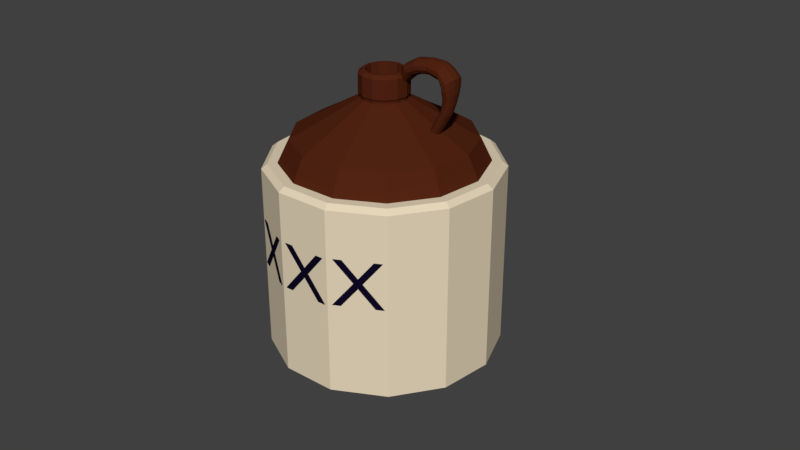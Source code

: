 # Source: jug.blend  (saved by Blender 2.78.0; exported with 4.5.12 LTS)
import bpy
from mathutils import Matrix  # noqa: F401  (used for matrix-valued properties, if any)

bpy.ops.wm.read_factory_settings(use_empty=True)
scene = bpy.context.scene
scene.name = 'Scene'

# ---- collections
col_collection_1 = bpy.data.collections.new('Collection 1'); scene.collection.children.link(col_collection_1)

# ---- materials (node trees are filled in below, after node groups)
mat_bottle_handle = bpy.data.materials.new('bottle_handle')
mat_bottle_handle.alpha_threshold = 0.0
mat_bottle_handle.use_transparent_shadow = False
mat_bottle_handle.diffuse_color = (0.08353, 0.01775, 0.006645, 1.0)
mat_bottle_handle.roughness = 0.5
mat_bottle_case = bpy.data.materials.new('bottle_case')
mat_bottle_case.alpha_threshold = 0.0
mat_bottle_case.use_transparent_shadow = False
mat_bottle_case.diffuse_color = (0.8, 0.6867, 0.4988, 1.0)
mat_bottle_case.roughness = 0.5
mat_bottle_case.line_color = (0.0, 0.0, 0.0, 1.0)
mat_material = bpy.data.materials.new('Material')
mat_material.alpha_threshold = 0.0
mat_material.use_transparent_shadow = False
mat_material.diffuse_color = (0.005105, 0.003254, 0.01739, 1.0)
mat_material.specular_color = (0.004819, 0.004851, 0.01599)
mat_material.roughness = 0.5

# ---- material node trees

# ---- world
world_world = bpy.data.worlds.new('World'); scene.world = world_world
world_world.color = (0.05088, 0.05088, 0.05088)
world_world.use_sun_shadow = False
world_world.sun_shadow_jitter_overblur = 0.0
world_world.cycles.sampling_method = 'MANUAL'

# ---- meshes
me_cylinder_003 = bpy.data.meshes.new('Cylinder.003')
me_cylinder_003.from_pydata([(0.0, 1.0, -1.0), (0.0, 1.0, 1.0), (0.4647, 0.8855, -1.0), (0.4647, 0.8855, 1.0), (0.823, 0.5681, -1.0), (0.823, 0.5681, 1.0), (0.9927, 0.1205, -1.0), (0.9927, 0.1205, 1.0), (0.935, -0.3546, -1.0), (0.935, -0.3546, 1.0), (0.6631, -0.7485, -1.0), (0.6631, -0.7485, 1.0), (0.2393, -0.9709, -1.0), (0.2393, -0.9709, 1.0), (-0.2393, -0.9709, -1.0), (-0.2393, -0.9709, 1.0), (-0.6631, -0.7485, -1.0), (-0.6631, -0.7485, 1.0), (-0.935, -0.3546, -1.0), (-0.935, -0.3546, 1.0), (-0.9927, 0.1205, -1.0), (-0.9927, 0.1205, 1.0), (-0.823, 0.5681, -1.0), (-0.823, 0.5681, 1.0), (-0.4647, 0.8855, -1.0), (-0.4647, 0.8855, 1.0), (0.4522, 0.8855, 2.387), (-4.502e-07, 1.0, 2.31), (0.8009, 0.5681, 2.447), (0.966, 0.1205, 2.475), (0.9099, -0.3546, 2.466), (0.6453, -0.7485, 2.42), (0.2329, -0.9709, 2.35), (-0.2329, -0.9709, 2.27), (-0.6453, -0.7485, 2.199), (-0.9099, -0.3546, 2.153), (-0.966, 0.1205, 2.144), (-0.8009, 0.5681, 2.172), (-0.4522, 0.8855, 2.232), (-0.01798, 0.9796, 3.959), (-0.4892, 1.106, 3.81), (0.3453, 0.6284, 4.074), (0.5174, 0.1333, 4.129), (0.4589, -0.3923, 4.11), (0.1832, -0.8281, 4.023), (-0.2465, -1.074, 3.887), (-0.7318, -1.074, 3.733), (-1.162, -0.8281, 3.597), (-1.437, -0.3923, 3.51), (-1.496, 0.1333, 3.491), (-1.324, 0.6284, 3.546), (-0.9604, 0.9796, 3.661), (-0.5164, 1.167, 5.122), (-0.9157, 1.318, 4.785), (-0.2085, 0.7484, 5.382), (-0.06269, 0.1588, 5.505), (-0.1123, -0.4672, 5.463), (-0.3459, -0.9862, 5.266), (-0.7101, -1.279, 4.959), (-1.121, -1.279, 4.612), (-1.486, -0.9862, 4.305), (-1.719, -0.4672, 4.108), (-1.769, 0.1588, 4.066), (-1.623, 0.7484, 4.189), (-1.315, 1.167, 4.449), (-1.712, 1.453, 6.699), (-1.994, 1.641, 6.185), (-1.494, 0.9324, 7.095), (-1.391, 0.1978, 7.283), (-1.426, -0.582, 7.219), (-1.591, -1.229, 6.919), (-1.849, -1.594, 6.45), (-2.231, -1.588, 5.883), (-2.397, -1.229, 5.451), (-2.562, -0.582, 5.151), (-2.597, 0.1978, 5.087), (-2.494, 0.9324, 5.275), (-2.276, 1.453, 5.671), (-4.134, 1.445, 7.128), (-3.959, 1.631, 6.753), (-4.35, 0.9268, 7.522), (-4.452, 0.1967, 7.709), (-4.418, -0.5785, 7.645), (-4.254, -1.221, 7.346), (-4.103, -1.584, 7.016), (-3.815, -1.584, 6.49), (-3.559, -1.221, 6.024), (-3.395, -0.5785, 5.724), (-3.361, 0.1967, 5.661), (-3.463, 0.9268, 5.848), (-3.679, 1.445, 6.242), (-6.997, 1.157, 6.449), (-6.637, 1.342, 6.021), (-7.262, 0.7215, 6.741), (-7.383, 0.151, 6.869), (-7.343, -0.4463, 6.826), (-7.146, -0.9631, 6.614), (-6.824, -1.288, 6.248), (-6.45, -1.307, 5.786), (-6.128, -0.9901, 5.381), (-5.935, -0.4588, 5.146), (-5.895, 0.1551, 5.099), (-6.013, 0.7421, 5.24), (-6.276, 1.185, 5.566), (-8.972, 1.309, 5.277), (-8.4, 1.478, 5.001), (-9.412, 0.8397, 5.49), (-9.621, 0.1782, 5.591), (-9.55, -0.5242, 5.557), (-9.216, -1.106, 5.395), (-8.694, -1.435, 5.143), (-8.105, -1.435, 4.859), (-7.584, -1.106, 4.607), (-7.249, -0.5242, 4.445), (-7.178, 0.1782, 4.411), (-7.387, 0.8397, 4.512), (-7.828, 1.309, 4.725), (-10.38, 1.268, 3.661), (-9.726, 1.432, 3.556), (-10.88, 0.8134, 3.743), (-11.11, 0.1726, 3.781), (-11.03, -0.5078, 3.768), (-10.65, -1.072, 3.706), (-10.06, -1.39, 3.61), (-9.392, -1.39, 3.502), (-8.8, -1.072, 3.406), (-8.42, -0.5078, 3.345), (-8.339, 0.1726, 3.332), (-8.576, 0.8134, 3.37), (-9.077, 1.268, 3.451), (-10.5, 0.8855, 2.033), (-10.05, 1.0, 1.959), (-10.85, 0.5681, 2.089), (-11.01, 0.1205, 2.116), (-10.96, -0.3546, 2.107), (-10.69, -0.7485, 2.064), (-10.28, -0.9709, 1.997), (-9.812, -0.9709, 1.922), (-9.398, -0.7485, 1.855), (-9.133, -0.3546, 1.812), (-9.077, 0.1205, 1.802), (-9.242, 0.5681, 1.829), (-9.592, 0.8855, 1.886), (-10.38, 0.8855, 2.004), (-10.12, 1.0, 1.724), (-10.58, 0.5681, 2.22), (-10.67, 0.1205, 2.323), (-10.64, -0.3546, 2.288), (-10.49, -0.7485, 2.124), (-10.25, -0.9709, 1.868), (-9.985, -0.9709, 1.58), (-9.749, -0.7485, 1.324), (-9.598, -0.3546, 1.16), (-9.566, 0.1205, 1.125), (-9.66, 0.5681, 1.228), (-9.86, 0.8855, 1.444), (-1.964, -1.159, 4.85), (-2.173, -0.5491, 4.589), (-1.098, 1.371, 5.93), (-0.8232, 0.8796, 6.274), (-2.217, 0.1866, 4.534), (-0.6929, 0.1866, 6.436), (-2.087, 0.8796, 4.697), (-0.7372, -0.5491, 6.381), (-1.812, 1.371, 5.04), (-0.9459, -1.159, 6.121), (-1.455, 1.548, 5.485), (-1.271, -1.503, 5.715), (-1.639, -1.503, 5.256), (-2.817, 1.448, 5.881), (-2.737, 1.656, 6.4), (-2.624, -1.24, 7.14), (-2.696, -1.608, 6.667), (-2.778, -1.608, 6.133), (-2.851, -1.24, 5.66), (-2.658, 1.467, 6.919), (-2.898, -0.5873, 5.356), (-2.596, 0.9408, 7.319), (-2.908, 0.1996, 5.292), (-2.567, 0.1996, 7.508), (-2.879, 0.9408, 5.481), (-2.577, -0.5873, 7.444), (-3.313, 1.43, 6.094), (-3.593, -1.209, 7.321), (-3.428, 1.615, 6.599), (-3.488, -1.568, 6.86), (-3.369, -1.568, 6.339), (-3.263, -1.209, 5.878), (-3.543, 1.43, 7.105), (-3.196, -0.5727, 5.581), (-3.632, 0.9174, 7.496), (-3.181, 0.1947, 5.519), (-3.675, 0.1947, 7.68), (-3.224, 0.9174, 5.703), (-3.66, -0.5727, 7.617), (-4.267, -1.159, 5.844), (-4.094, -0.5461, 5.562), (-5.006, 1.367, 7.04), (-5.237, 0.8709, 7.406), (-4.058, 0.1854, 5.503), (-5.345, 0.1842, 7.576), (-4.165, 0.877, 5.677), (-5.309, -0.5425, 7.518), (-4.396, 1.375, 6.053), (-5.134, -1.151, 7.243), (-4.701, 1.554, 6.55), (-4.858, -1.505, 6.804), (-4.543, -1.51, 6.294), (0.1728, 0.9331, 3.308), (0.5277, 0.5986, 3.399), (-1.214, -0.3737, 2.955), (-1.271, 0.127, 2.941), (0.6958, 0.127, 3.442), (-1.103, 0.5986, 2.984), (0.6386, -0.3737, 3.427), (-0.7477, 0.9331, 3.074), (0.3693, -0.7888, 3.358), (-0.2874, 1.054, 3.191), (-0.05041, -1.023, 3.252), (-0.5245, -1.023, 3.131), (-0.9442, -0.7888, 3.024), (2.41, 13.33, -20.29), (-11.57, 2.502, -2.146), (10.27, 11.72, -17.1), (-9.762, 2.132, -1.413), (16.34, 7.259, -14.64), (-8.368, 1.105, -0.8474), (19.21, 0.9641, -13.48), (-7.708, -0.3416, -0.5796), (18.23, -5.719, -13.87), (-7.932, -1.878, -0.6707), (13.63, -11.26, -15.74), (-8.99, -3.152, -1.1), (6.46, -14.39, -18.65), (-10.64, -3.871, -1.768), (-1.64, -14.39, -21.93), (-12.5, -3.871, -2.523), (-8.812, -11.26, -24.84), (-14.15, -3.152, -3.192), (-13.41, -5.719, -26.71), (-15.21, -1.878, -3.621), (-14.39, 0.9641, -27.1), (-15.43, -0.3416, -3.712), (-11.52, 7.259, -25.94), (-14.77, 1.105, -3.444), (-5.454, 11.72, -23.48), (-13.38, 2.132, -2.879), (-5.933, 13.33, -9.462), (1.932, 11.72, -6.273), (7.994, 7.259, -3.814), (10.87, 0.9641, -2.649), (9.89, -5.719, -3.045), (5.289, -11.26, -4.911), (-1.883, -14.39, -7.82), (-9.982, -14.39, -11.1), (-17.15, -11.26, -14.01), (-21.76, -5.719, -15.88), (-22.73, 0.9641, -16.28), (-19.86, 7.259, -15.11), (-13.8, 11.72, -12.65), (-8.006, 11.83, -6.772), (-0.9852, 10.39, -3.924), (4.427, 6.402, -1.729), (6.991, 0.7822, -0.6892), (6.12, -5.184, -1.043), (2.012, -10.13, -2.709), (-4.39, -12.92, -5.305), (-11.62, -12.92, -8.238), (-18.02, -10.13, -10.83), (-22.13, -5.184, -12.5), (-23.0, 0.7822, -12.85), (-20.44, 6.402, -11.81), (-15.03, 10.39, -9.619), (-9.668, 7.359, -4.615), (-5.144, 6.433, -2.78), (-1.657, 3.865, -1.366), (-0.004718, 0.2439, -0.6956), (-0.5663, -3.6, -0.9233), (-3.213, -6.787, -1.997), (-7.338, -8.587, -3.67), (-12.0, -8.587, -5.559), (-16.12, -6.787, -7.233), (-18.77, -3.6, -8.306), (-19.33, 0.2439, -8.534), (-17.68, 3.865, -7.864), (-14.19, 6.433, -6.449), (-9.994, 2.132, -1.112), (-11.8, 2.502, -1.845), (-8.6, 1.105, -0.5468), (-7.94, -0.3416, -0.279), (-8.164, -1.878, -0.3701), (-9.222, -3.152, -0.7991), (-10.87, -3.871, -1.468), (-12.73, -3.871, -2.223), (-14.38, -3.152, -2.892), (-15.44, -1.878, -3.321), (-15.66, -0.3416, -3.412), (-15.0, 1.105, -3.144), (-13.61, 2.132, -2.579), (-9.973, 2.173, -1.095), (-11.81, 2.549, -1.838), (-8.559, 1.132, -0.5212), (-7.89, -0.336, -0.2496), (-8.117, -1.894, -0.3419), (-9.19, -3.186, -0.7771), (-10.86, -3.916, -1.455), (-12.75, -3.916, -2.221), (-14.42, -3.186, -2.9), (-15.5, -1.894, -3.335), (-15.72, -0.336, -3.427), (-15.05, 1.132, -3.155), (-13.64, 2.173, -2.582), (-11.85, 2.291, 1.472), (-13.76, 2.681, 0.6986), (-10.38, 1.207, 2.069), (-9.685, -0.32, 2.352), (-9.922, -1.942, 2.256), (-11.04, -3.286, 1.803), (-12.78, -4.045, 1.097), (-14.74, -4.045, 0.3001), (-16.48, -3.286, -0.4057), (-17.6, -1.942, -0.8585), (-17.84, -0.32, -0.9546), (-17.14, 1.207, -0.6719), (-15.67, 2.291, -0.07532), (-12.46, 1.812, 1.742), (-14.06, 2.141, 1.091), (-11.22, 0.9002, 2.244), (-10.63, -0.3852, 2.482), (-10.83, -1.75, 2.401), (-11.77, -2.881, 2.02), (-13.24, -3.52, 1.426), (-14.89, -3.52, 0.7553), (-16.35, -2.881, 0.1613), (-17.29, -1.75, -0.2197), (-17.49, -0.3852, -0.3006), (-16.91, 0.9002, -0.06269), (-15.67, 1.812, 0.4394), (-12.68, 1.467, 1.654), (-14.06, 1.752, 1.091), (-11.6, 0.6792, 2.088), (-11.1, -0.4321, 2.294), (-11.27, -1.612, 2.224), (-12.08, -2.59, 1.894), (-13.35, -3.142, 1.381), (-14.78, -3.142, 0.8007), (-16.04, -2.59, 0.2872), (-16.86, -1.612, -0.04223), (-17.03, -0.4321, -0.1121), (-16.52, 0.6792, 0.09352), (-15.45, 1.467, 0.5276), (-2.06, 1.467, -12.12), (-3.448, 1.752, -12.69), (-0.9893, 0.6792, -11.69), (-0.4823, -0.4321, -11.48), (-0.6546, -1.612, -11.55), (-1.467, -2.59, -11.88), (-2.733, -3.142, -12.4), (-4.163, -3.142, -12.98), (-5.429, -2.59, -13.49), (-6.241, -1.612, -13.82), (-6.414, -0.4321, -13.89), (-5.907, 0.6792, -13.68), (-4.836, 1.467, -13.25), (-16.06, -0.32, -3.26), (-15.36, 1.207, -2.977), (-7.909, -0.32, 0.04658), (-8.146, -1.942, -0.04949), (-13.89, 2.291, -2.38), (-9.263, -3.286, -0.5023), (-11.99, 2.681, -1.607), (-11.0, -4.045, -1.208), (-12.97, -4.045, -2.005), (-14.71, -3.286, -2.711), (-10.08, 2.291, -0.8327), (-15.82, -1.942, -3.164), (-8.606, 1.207, -0.2361), (15.97, -13.14, -16.51), (14.76, -13.66, -17.0), (10.57, -14.69, -15.6), (9.985, -15.73, -18.94), (8.767, -16.26, -19.43), (9.501, -14.96, -15.25), (4.587, -16.17, -13.63), (5.805, -15.64, -13.14), (9.671, -14.69, -14.43), (10.18, -13.75, -11.37), (11.38, -13.23, -10.88), (10.72, -14.43, -14.76), (15.9, -13.02, -16.54), (14.69, -13.54, -17.03), (10.5, -14.57, -15.63), (9.91, -15.61, -18.97), (8.692, -16.14, -19.46), (9.427, -14.84, -15.28), (4.513, -16.05, -13.66), (5.731, -15.52, -13.17), (9.596, -14.57, -14.46), (10.1, -13.63, -11.4), (11.31, -13.11, -10.91), (10.64, -14.31, -14.79), (15.9, -13.02, -16.54), (15.97, -13.14, -16.51), (14.69, -13.54, -17.03), (14.76, -13.66, -17.0), (10.5, -14.57, -15.63), (10.57, -14.69, -15.6), (9.91, -15.61, -18.97), (9.985, -15.73, -18.94), (8.692, -16.14, -19.46), (8.767, -16.26, -19.43), (9.427, -14.84, -15.28), (9.501, -14.96, -15.25), (4.513, -16.05, -13.66), (4.587, -16.17, -13.63), (5.731, -15.52, -13.17), (5.805, -15.64, -13.14), (9.596, -14.57, -14.46), (9.671, -14.69, -14.43), (10.1, -13.63, -11.4), (10.18, -13.75, -11.37), (11.31, -13.11, -10.91), (11.38, -13.23, -10.88), (10.64, -14.31, -14.79), (10.72, -14.43, -14.76), (-1.629, -16.29, -24.19), (-2.836, -15.76, -24.68), (-7.027, -14.73, -23.29), (-7.609, -13.69, -26.62), (-8.826, -13.16, -27.11), (-8.099, -14.47, -22.94), (-13.01, -13.26, -21.32), (-11.8, -13.79, -20.83), (-7.931, -14.74, -22.11), (-7.431, -15.68, -19.06), (-6.225, -16.21, -18.57), (-6.882, -15.0, -22.45), (-1.555, -16.17, -24.16), (-2.761, -15.64, -24.65), (-6.952, -14.62, -23.25), (-7.535, -13.57, -26.59), (-8.751, -13.04, -27.08), (-8.024, -14.35, -22.91), (-12.94, -13.14, -21.29), (-11.72, -13.67, -20.8), (-7.856, -14.62, -22.08), (-7.356, -15.57, -19.02), (-6.15, -16.09, -18.54), (-6.807, -14.88, -22.42), (-1.555, -16.17, -24.16), (-1.629, -16.29, -24.19), (-2.761, -15.64, -24.65), (-2.836, -15.76, -24.68), (-6.952, -14.62, -23.25), (-7.027, -14.73, -23.29), (-7.535, -13.57, -26.59), (-7.609, -13.69, -26.62), (-8.751, -13.04, -27.08), (-8.826, -13.16, -27.11), (-8.024, -14.35, -22.91), (-8.099, -14.47, -22.94), (-12.94, -13.14, -21.29), (-13.01, -13.26, -21.32), (-11.72, -13.67, -20.8), (-11.8, -13.79, -20.83), (-7.856, -14.62, -22.08), (-7.931, -14.74, -22.11), (-7.356, -15.57, -19.02), (-7.431, -15.68, -19.06), (-6.15, -16.09, -18.54), (-6.225, -16.21, -18.57), (-6.807, -14.88, -22.42), (-6.882, -15.0, -22.45), (7.711, -16.58, -20.1), (6.35, -16.58, -20.65), (1.856, -16.59, -19.38), (0.9631, -16.58, -22.84), (-0.4096, -16.58, -23.39), (0.7055, -16.59, -19.06), (-4.565, -16.59, -17.59), (-3.192, -16.59, -17.03), (0.9527, -16.59, -18.21), (1.733, -16.59, -15.03), (3.094, -16.59, -14.48), (2.078, -16.59, -18.51), (7.711, -16.45, -20.1), (6.35, -16.45, -20.65), (1.855, -16.45, -19.38), (0.9631, -16.45, -22.84), (-0.4097, -16.45, -23.39), (0.7055, -16.45, -19.06), (-4.565, -16.46, -17.59), (-3.193, -16.46, -17.03), (0.9526, -16.45, -18.21), (1.733, -16.46, -15.03), (3.094, -16.46, -14.48), (2.078, -16.45, -18.51), (7.711, -16.45, -20.1), (7.711, -16.58, -20.1), (6.35, -16.45, -20.65), (6.35, -16.58, -20.65), (1.855, -16.45, -19.38), (1.856, -16.59, -19.38), (0.9631, -16.45, -22.84), (0.9631, -16.58, -22.84), (-0.4097, -16.45, -23.39), (-0.4096, -16.58, -23.39), (0.7055, -16.45, -19.06), (0.7055, -16.59, -19.06), (-4.565, -16.46, -17.59), (-4.565, -16.59, -17.59), (-3.193, -16.46, -17.03), (-3.192, -16.59, -17.03), (0.9526, -16.45, -18.21), (0.9527, -16.59, -18.21), (1.733, -16.46, -15.03), (1.733, -16.59, -15.03), (3.094, -16.46, -14.48), (3.094, -16.59, -14.48), (2.078, -16.45, -18.51), (2.078, -16.59, -18.51), (12.17, 15.5, -32.96), (-5.843, 14.69, -9.579), (21.25, 13.64, -29.28), (2.782, 12.93, -6.081), (28.25, 8.491, -26.44), (9.431, 8.032, -3.384), (31.56, 1.225, -25.1), (12.58, 1.128, -2.107), (30.44, -6.488, -25.56), (11.51, -6.201, -2.541), (25.13, -12.88, -27.71), (6.464, -12.28, -4.587), (16.85, -16.49, -31.07), (-1.402, -15.71, -7.777), (7.5, -16.49, -34.86), (-10.28, -15.71, -11.38), (-0.7772, -12.88, -38.22), (-18.15, -12.28, -14.57), (-6.088, -6.488, -40.37), (-23.2, -6.201, -16.62), (-7.214, 1.225, -40.83), (-24.27, 1.128, -17.05), (-3.899, 8.491, -39.48), (-21.12, 8.032, -15.77), (3.098, 13.64, -36.64), (-14.47, 12.93, -13.08), (-5.412, 15.5, -10.14), (3.665, 13.64, -6.457), (10.66, 8.491, -3.619), (13.98, 1.225, -2.275), (12.85, -6.488, -2.732), (7.54, -12.88, -4.886), (-0.7376, -16.49, -8.243), (-10.09, -16.49, -12.03), (-18.36, -12.88, -15.39), (-23.67, -6.488, -17.55), (-24.8, 1.225, -18.0), (-21.49, 8.491, -16.66), (-14.49, 13.64, -13.82)], [], [(0, 1, 3, 2), (2, 3, 5, 4), (4, 5, 7, 6), (6, 7, 9, 8), (8, 9, 11, 10), (10, 11, 13, 12), (12, 13, 15, 14), (14, 15, 17, 16), (16, 17, 19, 18), (18, 19, 21, 20), (20, 21, 23, 22), (9, 7, 29, 30), (22, 23, 25, 24), (24, 25, 1, 0), (0, 2, 4, 6, 8, 10, 12, 14, 16, 18, 20, 22, 24), (209, 208, 39, 41), (19, 17, 34, 35), (5, 3, 26, 28), (15, 13, 32, 33), (25, 23, 37, 38), (11, 9, 30, 31), (21, 19, 35, 36), (7, 5, 28, 29), (17, 15, 33, 34), (3, 1, 27, 26), (1, 25, 38, 27), (13, 11, 31, 32), (23, 21, 36, 37), (40, 51, 64, 53), (211, 210, 48, 49), (212, 209, 41, 42), (213, 211, 49, 50), (214, 212, 42, 43), (215, 213, 50, 51), (216, 214, 43, 44), (217, 215, 51, 40), (218, 216, 44, 45), (219, 218, 45, 46), (220, 219, 46, 47), (208, 217, 40, 39), (210, 220, 47, 48), (157, 156, 73, 74), (45, 44, 57, 58), (46, 45, 58, 59), (47, 46, 59, 60), (39, 40, 53, 52), (48, 47, 60, 61), (41, 39, 52, 54), (49, 48, 61, 62), (42, 41, 54, 55), (50, 49, 62, 63), (43, 42, 55, 56), (51, 50, 63, 64), (44, 43, 56, 57), (184, 182, 90, 79), (159, 158, 65, 67), (160, 157, 74, 75), (161, 159, 67, 68), (162, 160, 75, 76), (163, 161, 68, 69), (164, 162, 76, 77), (165, 163, 69, 70), (166, 164, 77, 66), (167, 165, 70, 71), (168, 167, 71, 72), (156, 168, 72, 73), (158, 166, 66, 65), (196, 195, 99, 100), (185, 183, 83, 84), (186, 185, 84, 85), (187, 186, 85, 86), (188, 184, 79, 78), (189, 187, 86, 87), (190, 188, 78, 80), (191, 189, 87, 88), (192, 190, 80, 81), (193, 191, 88, 89), (194, 192, 81, 82), (182, 193, 89, 90), (183, 194, 82, 83), (96, 95, 108, 109), (198, 197, 91, 93), (199, 196, 100, 101), (200, 198, 93, 94), (201, 199, 101, 102), (202, 200, 94, 95), (203, 201, 102, 103), (204, 202, 95, 96), (205, 203, 103, 92), (206, 204, 96, 97), (207, 206, 97, 98), (195, 207, 98, 99), (197, 205, 92, 91), (113, 112, 125, 126), (92, 103, 116, 105), (97, 96, 109, 110), (98, 97, 110, 111), (99, 98, 111, 112), (91, 92, 105, 104), (100, 99, 112, 113), (93, 91, 104, 106), (101, 100, 113, 114), (94, 93, 106, 107), (102, 101, 114, 115), (95, 94, 107, 108), (103, 102, 115, 116), (122, 121, 134, 135), (106, 104, 117, 119), (114, 113, 126, 127), (107, 106, 119, 120), (115, 114, 127, 128), (108, 107, 120, 121), (116, 115, 128, 129), (109, 108, 121, 122), (105, 116, 129, 118), (110, 109, 122, 123), (111, 110, 123, 124), (112, 111, 124, 125), (104, 105, 118, 117), (137, 136, 149, 150), (118, 129, 142, 131), (123, 122, 135, 136), (124, 123, 136, 137), (125, 124, 137, 138), (117, 118, 131, 130), (126, 125, 138, 139), (119, 117, 130, 132), (127, 126, 139, 140), (120, 119, 132, 133), (128, 127, 140, 141), (121, 120, 133, 134), (129, 128, 141, 142), (143, 144, 155, 154, 153, 152, 151, 150, 149, 148, 147, 146, 145), (138, 137, 150, 151), (130, 131, 144, 143), (139, 138, 151, 152), (132, 130, 143, 145), (140, 139, 152, 153), (133, 132, 145, 146), (141, 140, 153, 154), (134, 133, 146, 147), (142, 141, 154, 155), (135, 134, 147, 148), (131, 142, 155, 144), (136, 135, 148, 149), (52, 53, 166, 158), (60, 59, 168, 156), (59, 58, 167, 168), (58, 57, 165, 167), (53, 64, 164, 166), (57, 56, 163, 165), (64, 63, 162, 164), (56, 55, 161, 163), (63, 62, 160, 162), (55, 54, 159, 161), (62, 61, 157, 160), (54, 52, 158, 159), (61, 60, 156, 157), (70, 69, 181, 171), (77, 76, 180, 169), (69, 68, 179, 181), (76, 75, 178, 180), (68, 67, 177, 179), (75, 74, 176, 178), (67, 65, 175, 177), (74, 73, 174, 176), (65, 66, 170, 175), (73, 72, 173, 174), (72, 71, 172, 173), (71, 70, 171, 172), (66, 77, 169, 170), (171, 181, 194, 183), (169, 180, 193, 182), (181, 179, 192, 194), (180, 178, 191, 193), (179, 177, 190, 192), (178, 176, 189, 191), (177, 175, 188, 190), (176, 174, 187, 189), (175, 170, 184, 188), (174, 173, 186, 187), (173, 172, 185, 186), (172, 171, 183, 185), (170, 169, 182, 184), (78, 79, 205, 197), (86, 85, 207, 195), (85, 84, 206, 207), (84, 83, 204, 206), (79, 90, 203, 205), (83, 82, 202, 204), (90, 89, 201, 203), (82, 81, 200, 202), (89, 88, 199, 201), (81, 80, 198, 200), (88, 87, 196, 199), (80, 78, 197, 198), (87, 86, 195, 196), (35, 34, 220, 210), (26, 27, 217, 208), (34, 33, 219, 220), (33, 32, 218, 219), (32, 31, 216, 218), (27, 38, 215, 217), (31, 30, 214, 216), (38, 37, 213, 215), (30, 29, 212, 214), (37, 36, 211, 213), (29, 28, 209, 212), (36, 35, 210, 211), (28, 26, 208, 209), (273, 222, 224, 274), (274, 224, 226, 275), (275, 226, 228, 276), (276, 228, 230, 277), (277, 230, 232, 278), (278, 232, 234, 279), (279, 234, 236, 280), (280, 236, 238, 281), (281, 238, 240, 282), (282, 240, 242, 283), (283, 242, 244, 284), (226, 224, 286, 288), (284, 244, 246, 285), (285, 246, 222, 273), (221, 223, 225, 227, 229, 231, 233, 235, 237, 239, 241, 243, 245), (245, 259, 247, 221), (243, 258, 259, 245), (241, 257, 258, 243), (239, 256, 257, 241), (237, 255, 256, 239), (235, 254, 255, 237), (233, 253, 254, 235), (231, 252, 253, 233), (229, 251, 252, 231), (227, 250, 251, 229), (225, 249, 250, 227), (223, 248, 249, 225), (221, 247, 248, 223), (259, 272, 260, 247), (258, 271, 272, 259), (257, 270, 271, 258), (256, 269, 270, 257), (255, 268, 269, 256), (254, 267, 268, 255), (253, 266, 267, 254), (252, 265, 266, 253), (251, 264, 265, 252), (250, 263, 264, 251), (249, 262, 263, 250), (248, 261, 262, 249), (247, 260, 261, 248), (272, 285, 273, 260), (271, 284, 285, 272), (270, 283, 284, 271), (269, 282, 283, 270), (268, 281, 282, 269), (267, 280, 281, 268), (266, 279, 280, 267), (265, 278, 279, 266), (264, 277, 278, 265), (263, 276, 277, 264), (262, 275, 276, 263), (261, 274, 275, 262), (260, 273, 274, 261), (293, 292, 305, 306), (236, 234, 292, 293), (246, 244, 297, 298), (232, 230, 290, 291), (242, 240, 295, 296), (228, 226, 288, 289), (238, 236, 293, 294), (222, 246, 298, 287), (224, 222, 287, 286), (234, 232, 291, 292), (244, 242, 296, 297), (230, 228, 289, 290), (240, 238, 294, 295), (365, 364, 322, 323), (294, 293, 306, 307), (286, 287, 300, 299), (295, 294, 307, 308), (288, 286, 299, 301), (296, 295, 308, 309), (289, 288, 301, 302), (297, 296, 309, 310), (290, 289, 302, 303), (298, 297, 310, 311), (291, 290, 303, 304), (287, 298, 311, 300), (292, 291, 304, 305), (319, 318, 331, 332), (367, 366, 315, 316), (368, 365, 323, 324), (369, 367, 316, 317), (370, 368, 324, 313), (371, 369, 317, 318), (372, 371, 318, 319), (373, 372, 319, 320), (374, 370, 313, 312), (375, 373, 320, 321), (376, 374, 312, 314), (364, 375, 321, 322), (366, 376, 314, 315), (328, 327, 340, 341), (320, 319, 332, 333), (312, 313, 326, 325), (321, 320, 333, 334), (314, 312, 325, 327), (322, 321, 334, 335), (315, 314, 327, 328), (323, 322, 335, 336), (316, 315, 328, 329), (324, 323, 336, 337), (317, 316, 329, 330), (313, 324, 337, 326), (318, 317, 330, 331), (345, 344, 357, 358), (336, 335, 348, 349), (329, 328, 341, 342), (337, 336, 349, 350), (330, 329, 342, 343), (326, 337, 350, 339), (331, 330, 343, 344), (332, 331, 344, 345), (333, 332, 345, 346), (325, 326, 339, 338), (334, 333, 346, 347), (327, 325, 338, 340), (335, 334, 347, 348), (351, 352, 363, 362, 361, 360, 359, 358, 357, 356, 355, 354, 353), (346, 345, 358, 359), (338, 339, 352, 351), (347, 346, 359, 360), (340, 338, 351, 353), (348, 347, 360, 361), (341, 340, 353, 354), (349, 348, 361, 362), (342, 341, 354, 355), (350, 349, 362, 363), (343, 342, 355, 356), (339, 350, 363, 352), (344, 343, 356, 357), (302, 301, 376, 366), (309, 308, 375, 364), (301, 299, 374, 376), (308, 307, 373, 375), (299, 300, 370, 374), (307, 306, 372, 373), (306, 305, 371, 372), (305, 304, 369, 371), (300, 311, 368, 370), (304, 303, 367, 369), (311, 310, 365, 368), (303, 302, 366, 367), (310, 309, 364, 365), (382, 384, 383), (382, 385, 384), (385, 387, 386), (385, 388, 387), (382, 388, 385), (381, 388, 382), (381, 379, 388), (379, 377, 388), (381, 380, 379), (378, 377, 379), (396, 395, 394), (397, 396, 394), (399, 398, 397), (400, 399, 397), (400, 397, 394), (400, 394, 393), (391, 400, 393), (389, 400, 391), (392, 391, 393), (389, 391, 390), (402, 404, 403, 401), (404, 406, 405, 403), (406, 408, 407, 405), (408, 410, 409, 407), (410, 412, 411, 409), (412, 414, 413, 411), (414, 416, 415, 413), (416, 418, 417, 415), (418, 420, 419, 417), (420, 422, 421, 419), (422, 424, 423, 421), (424, 402, 401, 423), (430, 432, 431), (430, 433, 432), (433, 435, 434), (433, 436, 435), (430, 436, 433), (429, 436, 430), (429, 427, 436), (427, 425, 436), (429, 428, 427), (426, 425, 427), (444, 443, 442), (445, 444, 442), (447, 446, 445), (448, 447, 445), (448, 445, 442), (448, 442, 441), (439, 448, 441), (437, 448, 439), (440, 439, 441), (437, 439, 438), (450, 452, 451, 449), (452, 454, 453, 451), (454, 456, 455, 453), (456, 458, 457, 455), (458, 460, 459, 457), (460, 462, 461, 459), (462, 464, 463, 461), (464, 466, 465, 463), (466, 468, 467, 465), (468, 470, 469, 467), (470, 472, 471, 469), (472, 450, 449, 471), (478, 480, 479), (478, 481, 480), (481, 483, 482), (481, 484, 483), (478, 484, 481), (477, 484, 478), (477, 475, 484), (475, 473, 484), (477, 476, 475), (474, 473, 475), (492, 491, 490), (493, 492, 490), (495, 494, 493), (496, 495, 493), (496, 493, 490), (496, 490, 489), (487, 496, 489), (485, 496, 487), (488, 487, 489), (485, 487, 486), (498, 500, 499, 497), (500, 502, 501, 499), (502, 504, 503, 501), (504, 506, 505, 503), (506, 508, 507, 505), (508, 510, 509, 507), (510, 512, 511, 509), (512, 514, 513, 511), (514, 516, 515, 513), (516, 518, 517, 515), (518, 520, 519, 517), (520, 498, 497, 519), (547, 522, 524, 548), (548, 524, 526, 549), (549, 526, 528, 550), (550, 528, 530, 551), (551, 530, 532, 552), (552, 532, 534, 553), (553, 534, 536, 554), (554, 536, 538, 555), (555, 538, 540, 556), (556, 540, 542, 557), (557, 542, 544, 558), (524, 522, 546, 544, 542, 540, 538, 536, 534, 532, 530, 528, 526), (558, 544, 546, 559), (559, 546, 522, 547), (521, 523, 525, 527, 529, 531, 533, 535, 537, 539, 541, 543, 545), (545, 559, 547, 521), (543, 558, 559, 545), (541, 557, 558, 543), (539, 556, 557, 541), (537, 555, 556, 539), (535, 554, 555, 537), (533, 553, 554, 535), (531, 552, 553, 533), (529, 551, 552, 531), (527, 550, 551, 529), (525, 549, 550, 527), (523, 548, 549, 525), (521, 547, 548, 523)])
me_cylinder_003.polygons.foreach_set('use_smooth', [0, 0, 0, 0, 0, 0, 0, 0, 0, 0, 0, 0, 0, 0, 0, 0, 0, 0, 0, 0, 0, 0, 0, 0, 0, 0, 0, 0, 0, 0, 0, 0, 0, 0, 0, 0, 0, 0, 0, 0, 0, 0, 0, 0, 0, 0, 0, 0, 0, 0, 0, 0, 0, 0, 0, 0, 0, 0, 0, 0, 0, 0, 0, 0, 0, 0, 0, 0, 0, 0, 0, 0, 0, 0, 0, 0, 0, 0, 0, 0, 0, 0, 0, 0, 0, 0, 0, 0, 0, 0, 0, 0, 0, 0, 0, 0, 0, 0, 0, 0, 0, 0, 0, 0, 0, 0, 0, 0, 0, 0, 0, 0, 0, 0, 0, 0, 0, 0, 0, 0, 0, 0, 0, 0, 0, 0, 0, 0, 0, 0, 0, 0, 0, 0, 0, 0, 0, 0, 0, 0, 0, 0, 0, 0, 0, 0, 0, 0, 0, 0, 0, 0, 0, 0, 0, 0, 0, 0, 0, 0, 0, 0, 0, 0, 0, 0, 0, 0, 0, 0, 0, 0, 0, 0, 0, 0, 0, 0, 0, 0, 0, 0, 0, 0, 0, 0, 0, 0, 0, 0, 0, 0, 0, 0, 0, 0, 0, 0, 0, 0, 0, 0, 0, 0, 0, 0, 0, 0, 0, 0, 0, 0, 0, 0, 0, 0, 0, 0, 0, 0, 0, 0, 0, 0, 0, 0, 0, 0, 0, 0, 0, 0, 0, 0, 0, 0, 0, 0, 0, 0, 0, 0, 0, 0, 0, 0, 0, 0, 0, 0, 0, 0, 0, 0, 0, 0, 0, 0, 0, 0, 0, 0, 0, 0, 0, 0, 0, 0, 0, 0, 0, 0, 0, 0, 0, 0, 0, 0, 0, 0, 0, 0, 0, 0, 0, 0, 0, 0, 0, 0, 0, 0, 0, 0, 0, 0, 0, 0, 0, 0, 0, 0, 0, 0, 0, 0, 0, 0, 0, 0, 0, 0, 0, 0, 0, 0, 0, 0, 0, 0, 0, 0, 0, 0, 0, 0, 0, 0, 0, 0, 0, 0, 0, 0, 0, 0, 0, 0, 0, 0, 0, 0, 0, 0, 0, 0, 0, 0, 0, 0, 0, 0, 0, 0, 0, 0, 0, 0, 0, 0, 0, 0, 0, 0, 0, 0, 0, 0, 0, 0, 0, 0, 0, 0, 0, 1, 1, 1, 1, 1, 1, 1, 1, 1, 1, 1, 1, 0, 0, 0, 0, 0, 0, 0, 0, 0, 0, 0, 0, 0, 0, 0, 0, 0, 0, 0, 0, 1, 1, 1, 1, 1, 1, 1, 1, 1, 1, 1, 1, 0, 0, 0, 0, 0, 0, 0, 0, 0, 0, 0, 0, 0, 0, 0, 0, 0, 0, 0, 0, 1, 1, 1, 1, 1, 1, 1, 1, 1, 1, 1, 1, 0, 0, 0, 0, 0, 0, 0, 0, 0, 0, 0, 0, 0, 0, 0, 0, 0, 0, 0, 0, 0, 0, 0, 0, 0, 0, 0, 0])
me_cylinder_003.polygons.foreach_set('material_index', [0, 0, 0, 0, 0, 0, 0, 0, 0, 0, 0, 0, 0, 0, 0, 0, 0, 0, 0, 0, 0, 0, 0, 0, 0, 0, 0, 0, 0, 0, 0, 0, 0, 0, 0, 0, 0, 0, 0, 0, 0, 0, 0, 0, 0, 0, 0, 0, 0, 0, 0, 0, 0, 0, 0, 0, 0, 0, 0, 0, 0, 0, 0, 0, 0, 0, 0, 0, 0, 0, 0, 0, 0, 0, 0, 0, 0, 0, 0, 0, 0, 0, 0, 0, 0, 0, 0, 0, 0, 0, 0, 0, 0, 0, 0, 0, 0, 0, 0, 0, 0, 0, 0, 0, 0, 0, 0, 0, 0, 0, 0, 0, 0, 0, 0, 0, 0, 0, 0, 0, 0, 0, 0, 0, 0, 0, 0, 0, 0, 0, 0, 0, 0, 0, 0, 0, 0, 0, 0, 0, 0, 0, 0, 0, 0, 0, 0, 0, 0, 0, 0, 0, 0, 0, 0, 0, 0, 0, 0, 0, 0, 0, 0, 0, 0, 0, 0, 0, 0, 0, 0, 0, 0, 0, 0, 0, 0, 0, 0, 0, 0, 0, 0, 0, 0, 0, 0, 0, 0, 0, 0, 0, 0, 0, 0, 0, 0, 0, 0, 0, 0, 0, 0, 0, 0, 0, 0, 0, 0, 0, 0, 0, 0, 0, 0, 0, 0, 0, 0, 0, 0, 0, 0, 0, 0, 0, 0, 0, 0, 0, 0, 0, 0, 0, 0, 0, 0, 0, 0, 0, 0, 0, 0, 0, 0, 0, 0, 0, 0, 0, 0, 0, 0, 0, 0, 0, 0, 0, 0, 0, 0, 0, 0, 0, 0, 0, 0, 0, 0, 0, 0, 0, 0, 0, 0, 0, 0, 0, 0, 0, 0, 0, 0, 0, 0, 0, 0, 0, 0, 0, 0, 0, 0, 0, 0, 0, 0, 0, 0, 0, 0, 0, 0, 0, 0, 0, 0, 0, 0, 0, 0, 0, 0, 0, 0, 0, 0, 0, 0, 0, 0, 0, 0, 0, 0, 0, 0, 0, 0, 0, 0, 0, 0, 0, 0, 0, 0, 0, 0, 0, 0, 0, 0, 0, 0, 0, 0, 0, 0, 0, 0, 0, 0, 0, 0, 2, 2, 2, 2, 2, 2, 2, 2, 2, 2, 2, 2, 2, 2, 2, 2, 2, 2, 2, 2, 2, 2, 2, 2, 2, 2, 2, 2, 2, 2, 2, 2, 2, 2, 2, 2, 2, 2, 2, 2, 2, 2, 2, 2, 2, 2, 2, 2, 2, 2, 2, 2, 2, 2, 2, 2, 2, 2, 2, 2, 2, 2, 2, 2, 2, 2, 2, 2, 2, 2, 2, 2, 2, 2, 2, 2, 2, 2, 2, 2, 2, 2, 2, 2, 2, 2, 2, 2, 2, 2, 2, 2, 2, 2, 2, 2, 1, 1, 1, 1, 1, 1, 1, 1, 1, 1, 1, 1, 1, 1, 1, 1, 1, 1, 1, 1, 1, 1, 1, 1, 1, 1, 1, 1])
me_cylinder_003.materials.append(mat_bottle_handle)
me_cylinder_003.materials.append(mat_bottle_case)
me_cylinder_003.materials.append(mat_material)
me_cylinder_003.use_remesh_preserve_volume = False
me_cylinder_003.use_remesh_preserve_attributes = False
me_cylinder_003.use_mirror_vertex_groups = False
me_cylinder_003.update()

# ---- objects
ob_cylinder_002 = bpy.data.objects.new('Cylinder.002', me_cylinder_003)

# ---- transforms, parenting, visibility, modifiers, constraints
ob_cylinder_002.location = (0.0, 0.0, 0.1076)
ob_cylinder_002.rotation_euler = (0.0, 0.5097, 7.511e-08)
ob_cylinder_002.scale = (0.00759, 0.01046, 0.01046)
ob_cylinder_002.lineart.crease_threshold = 0.0

# ---- collection membership
col_collection_1.objects.link(ob_cylinder_002)

# ---- scene / render settings (as saved in the file)
scene.frame_start = 1; scene.frame_end = 250; scene.frame_set(1)
scene.render.engine = 'BLENDER_EEVEE_NEXT'
scene.render.resolution_percentage = 50
scene.render.dither_intensity = 0.0
scene.cycles.use_denoising = False
scene.cycles.samples = 128
scene.cycles.sampling_pattern = 'TABULATED_SOBOL'
scene.cycles.light_sampling_threshold = 0.0
scene.cycles.use_adaptive_sampling = False
scene.cycles.use_light_tree = False
scene.cycles.blur_glossy = 0.0
scene.cycles.sample_clamp_indirect = 0.0
scene.view_settings.view_transform = 'Standard'
bpy.context.view_layer.update()

# ---- added for rendering (the .blend has no active camera and no usable light): camera, sun
cam_auto = bpy.data.cameras.new('AutoCamera')
cam_auto.lens = 50.0
cam_auto.sensor_width = 36.0
cam_auto.clip_end = 1000.0
ob_auto_camera = bpy.data.objects.new('AutoCamera', cam_auto)
scene.collection.objects.link(ob_auto_camera)
ob_auto_camera.location = (0.826989, -1.07262, 0.65513)
ob_auto_camera.rotation_euler = (1.09748, -7.21219e-08, 0.694738)
scene.camera = ob_auto_camera
light_auto_sun = bpy.data.lights.new('AutoSun', 'SUN')
light_auto_sun.energy = 3.0
light_auto_sun.angle = 0.0523599
ob_auto_sun = bpy.data.objects.new('AutoSun', light_auto_sun)
scene.collection.objects.link(ob_auto_sun)
ob_auto_sun.rotation_euler = (0.872665, 0.174533, 0.523599)
bpy.context.view_layer.update()
